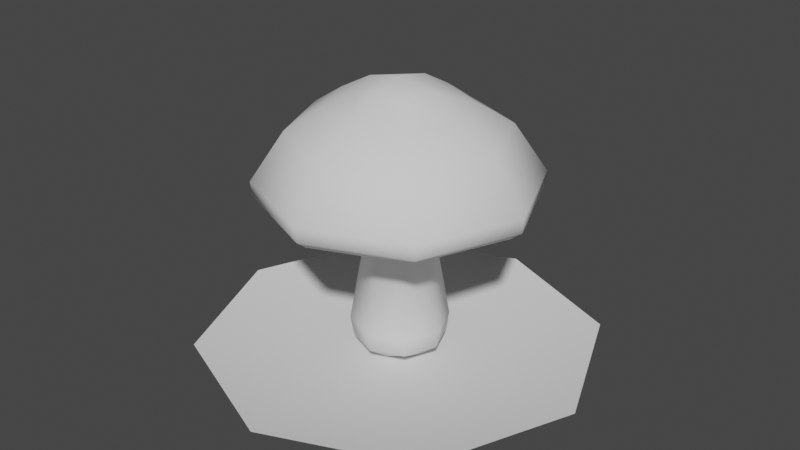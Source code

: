 # Source: mushroom.blend  (saved by Blender 3.3.6; exported with 4.5.12 LTS)
import bpy
from mathutils import Matrix  # noqa: F401  (used for matrix-valued properties, if any)

bpy.ops.wm.read_factory_settings(use_empty=True)
scene = bpy.context.scene
scene.name = 'Scene'

# ---- node groups
ng_auto_smooth = bpy.data.node_groups.new('Auto Smooth', 'GeometryNodeTree')
_s = ng_auto_smooth.interface.new_socket(name='Geometry', in_out='OUTPUT', socket_type='NodeSocketGeometry')
_s = ng_auto_smooth.interface.new_socket(name='Geometry', in_out='INPUT', socket_type='NodeSocketGeometry')
_s = ng_auto_smooth.interface.new_socket(name='Angle', in_out='INPUT', socket_type='NodeSocketFloat')
_s.subtype = 'ANGLE'
_s.min_value = 0.0
_s.max_value = 3.142
ng_auto_smooth.is_modifier = True
_N = ng_auto_smooth.nodes; _L = ng_auto_smooth.links
n0 = _N.new('NodeGroupOutput'); n0.name = 'Group Output'; n0.location = (480, -100)
n1 = _N.new('NodeGroupInput'); n1.name = 'Group Input'; n1.location = (-420, -300)
n2 = _N.new('NodeGroupInput'); n2.name = 'Group Input.001'; n2.location = (-60, -100)
n3 = _N.new('GeometryNodeSetShadeSmooth'); n3.name = 'Set Shade Smooth'; n3.location = (120, -100)
n3.domain = 'EDGE'
n4 = _N.new('GeometryNodeSetShadeSmooth'); n4.name = 'Set Shade Smooth.001'; n4.location = (300, -100)
n5 = _N.new('GeometryNodeInputMeshEdgeAngle'); n5.name = 'Edge Angle'; n5.location = (-420, -220)
n6 = _N.new('GeometryNodeInputEdgeSmooth'); n6.name = 'Is Edge Smooth'; n6.location = (-60, -160)
n7 = _N.new('GeometryNodeInputShadeSmooth'); n7.name = 'Is Face Smooth'; n7.location = (-240, -340)
n8 = _N.new('FunctionNodeBooleanMath'); n8.name = 'Boolean Math'; n8.location = (-60, -220)
n9 = _N.new('FunctionNodeCompare'); n9.name = 'Compare'; n9.location = (-240, -180)
n9.operation = 'LESS_EQUAL'
_L.new(n5.outputs[0], n9.inputs[0])
_L.new(n4.outputs[0], n0.inputs[0])
_L.new(n1.outputs[1], n9.inputs[1])
_L.new(n9.outputs[0], n8.inputs[0])
_L.new(n7.outputs[0], n8.inputs[1])
_L.new(n2.outputs[0], n3.inputs[0])
_L.new(n6.outputs[0], n3.inputs[1])
_L.new(n3.outputs[0], n4.inputs[0])
_L.new(n8.outputs[0], n3.inputs[2])
n0.is_active_output = True

# ---- world
world_world = bpy.data.worlds.new('World'); scene.world = world_world
world_world.use_nodes = True; world_world.node_tree.nodes.clear()
_N = world_world.node_tree.nodes; _L = world_world.node_tree.links
n0 = _N.new('ShaderNodeOutputWorld'); n0.name = 'World Output'; n0.location = (300, 300)
n1 = _N.new('ShaderNodeBackground'); n1.name = 'Background'; n1.location = (10, 300)
n1.inputs[0].default_value = (0.05088, 0.05088, 0.05088, 1.0)
_L.new(n1.outputs[0], n0.inputs[0])
n0.is_active_output = True
world_world.color = (0.05088, 0.05088, 0.05088)
world_world.use_sun_shadow = False
world_world.sun_shadow_jitter_overblur = 0.0

# ---- meshes
me_mushroom = bpy.data.meshes.new('mushroom')
me_mushroom.from_pydata([(1.73e-09, 0.1457, 0.06748), (5.613e-09, 0.2467, 2.001), (0.103, 0.103, 0.08711), (0.1744, 0.1744, 1.971), (0.1457, -4.335e-10, 0.06748), (0.2467, 0.0, 2.001), (0.103, -0.103, 0.08711), (0.1744, -0.1744, 1.971), (1.73e-09, -0.1457, 0.06748), (5.613e-09, -0.2467, 2.001), (-0.103, -0.103, 0.08711), (-0.1744, -0.1744, 1.971), (-0.1457, -4.335e-10, 0.06748), (-0.2467, 0.0, 2.001), (-0.103, 0.103, 0.08711), (-0.1744, 0.1744, 1.971), (-0.4891, 0.0, 1.87), (-0.3458, -0.3458, 1.855), (3.807e-09, -0.4891, 1.87), (0.3458, -0.3458, 1.855), (0.4891, 0.0, 1.87), (0.3458, 0.3458, 1.855), (3.807e-09, 0.4891, 1.87), (0.0, 0.0, 2.056), (2.001e-09, 0.7315, 1.713), (0.5172, 0.5172, 1.713), (0.7315, 0.0, 1.713), (0.5172, -0.5172, 1.713), (2.001e-09, -0.7315, 1.713), (-0.5172, -0.5172, 1.713), (-0.7315, 0.0, 1.713), (-0.5172, 0.5172, 1.713), (9.435e-10, 0.8734, 1.212), (0.6176, 0.6176, 1.212), (0.8734, 0.0, 1.212), (0.6176, -0.6176, 1.212), (9.435e-10, -0.8734, 1.212), (-0.6176, -0.6176, 1.212), (-0.8734, 0.0, 1.212), (-0.6176, 0.6176, 1.212), (3.037e-10, 0.9592, 1.375), (3.601e-10, 0.9517, 1.275), (0.6729, 0.6729, 1.275), (0.6783, 0.6783, 1.375), (0.9517, 0.0, 1.275), (0.9592, 0.0, 1.375), (0.6729, -0.6729, 1.275), (0.6783, -0.6783, 1.375), (3.601e-10, -0.9517, 1.275), (3.037e-10, -0.9592, 1.375), (-0.6729, -0.6729, 1.275), (-0.6783, -0.6783, 1.375), (-0.9517, 0.0, 1.275), (-0.9592, 0.0, 1.375), (-0.6729, 0.6729, 1.275), (-0.6783, 0.6783, 1.375), (-0.3458, 0.3458, 1.855), (0.4199, 0.4199, 1.186), (0.5938, 0.0, 1.186), (0.4199, -0.4199, 1.186), (3.026e-09, -0.5938, 1.186), (-0.4199, -0.4199, 1.186), (-0.5938, 0.0, 1.186), (-0.4199, 0.4199, 1.186), (3.026e-09, 0.5938, 1.186), (0.2558, 0.2558, 1.142), (0.1505, 0.1505, 1.054), (0.3617, 0.0, 1.142), (0.2129, -1.339e-09, 1.054), (0.2558, -0.2558, 1.142), (0.1505, -0.1505, 1.054), (4.756e-09, -0.3617, 1.142), (6.088e-09, -0.2129, 1.054), (-0.2558, -0.2558, 1.142), (-0.1505, -0.1505, 1.054), (-0.3617, 0.0, 1.142), (-0.2129, -1.339e-09, 1.054), (-0.2558, 0.2558, 1.142), (-0.1505, 0.1505, 1.054), (6.088e-09, 0.2129, 1.054), (4.756e-09, 0.3617, 1.142), (-0.2406, 0.2406, 0.3351), (-0.225, 0.225, 0.1975), (-0.3182, -6.051e-10, 0.1975), (-0.3403, -8.209e-10, 0.3351), (-0.225, -0.225, 0.1975), (-0.2406, -0.2406, 0.3351), (5.301e-09, -0.3403, 0.3351), (4.71e-09, -0.3182, 0.1975), (0.225, -0.225, 0.1975), (0.2406, -0.2406, 0.3351), (4.71e-09, 0.3182, 0.1975), (5.301e-09, 0.3403, 0.3351), (0.3182, -6.051e-10, 0.1975), (0.3403, -8.209e-10, 0.3351), (0.2406, 0.2406, 0.3351), (0.225, 0.225, 0.1975), (0.0, -4.335e-10, 0.03675)], [], [(22, 1, 3, 21), (21, 3, 5, 20), (20, 5, 7, 19), (19, 7, 9, 18), (18, 9, 11, 17), (17, 11, 13, 16), (23, 13, 11, 9), (16, 13, 15, 56), (56, 15, 1, 22), (97, 4, 6, 8), (55, 31, 24, 40), (1, 15, 13, 23), (53, 30, 31, 55), (51, 29, 30, 53), (49, 28, 29, 51), (47, 27, 28, 49), (45, 26, 27, 47), (40, 24, 25, 43), (43, 25, 26, 45), (38, 52, 54, 39), (37, 50, 52, 38), (36, 48, 50, 37), (35, 46, 48, 36), (34, 44, 46, 35), (33, 42, 44, 34), (39, 54, 41, 32), (65, 57, 58, 67), (95, 66, 68, 94), (67, 58, 59, 69), (69, 59, 60, 71), (71, 60, 61, 73), (73, 61, 62, 75), (75, 62, 63, 77), (77, 63, 64, 80), (64, 32, 33, 57), (57, 33, 34, 58), (58, 34, 35, 59), (59, 35, 36, 60), (60, 36, 37, 61), (61, 37, 38, 62), (62, 38, 39, 63), (63, 39, 32, 64), (55, 40, 41, 54), (53, 55, 54, 52), (51, 53, 52, 50), (49, 51, 50, 48), (47, 49, 48, 46), (45, 47, 46, 44), (43, 45, 44, 42), (40, 43, 42, 41), (32, 41, 42, 33), (5, 23, 9, 7), (3, 1, 23, 5), (31, 56, 22, 24), (30, 16, 56, 31), (29, 17, 16, 30), (28, 18, 17, 29), (27, 19, 18, 28), (26, 20, 19, 27), (25, 21, 20, 26), (24, 22, 21, 25), (14, 82, 91, 0), (81, 78, 79, 92), (8, 88, 85, 10), (6, 89, 88, 8), (4, 93, 89, 6), (80, 64, 57, 65), (0, 91, 96, 2), (80, 65, 66, 79), (65, 67, 68, 66), (67, 69, 70, 68), (69, 71, 72, 70), (71, 73, 74, 72), (73, 75, 76, 74), (75, 77, 78, 76), (77, 80, 79, 78), (2, 96, 93, 4), (94, 68, 70, 90), (90, 70, 72, 87), (87, 72, 74, 86), (86, 74, 76, 84), (84, 76, 78, 81), (10, 85, 83, 12), (92, 79, 66, 95), (84, 81, 82, 83), (90, 87, 88, 89), (92, 95, 96, 91), (86, 84, 83, 85), (94, 90, 89, 93), (81, 92, 91, 82), (87, 86, 85, 88), (95, 94, 93, 96), (12, 83, 82, 14), (0, 2, 4, 97), (12, 97, 8, 10), (14, 0, 97, 12)])
me_mushroom.polygons.foreach_set('use_smooth', [True] * 96)
_uv = me_mushroom.uv_layers.new(name='UVMap')
_uv.uv.foreach_set('vector', [1.0, 0.9375, 1.0, 1.0, 0.875, 1.0, 0.875, 0.9375, 0.875, 0.9375, 0.875, 1.0, 0.75, 1.0, 0.75, 0.9375, 0.75, 0.9375, 0.75, 1.0, 0.625, 1.0, 0.625, 0.9375, 0.625, 0.9375, 0.625, 1.0, 0.5, 1.0, 0.5, 0.9375, 0.5, 0.9375, 0.5, 1.0, 0.375, 1.0, 0.375, 0.9375, 0.375, 0.9375, 0.375, 1.0, 0.25, 1.0, 0.25, 0.9375, 0.25, 0.25, 0.01, 0.25, 0.08029, 0.08029, 0.25, 0.01, 0.25, 0.9375, 0.25, 1.0, 0.125, 1.0, 0.125, 0.9375, 0.125, 0.9375, 0.125, 1.0, 0.0, 1.0, 0.0, 0.9375, 0.75, 0.25, 0.99, 0.25, 0.9197, 0.08029, 0.75, 0.01, 0.125, 0.769, 0.125, 0.875, 0.0, 0.875, 0.0, 0.769, 0.25, 0.49, 0.08029, 0.4197, 0.01, 0.25, 0.25, 0.25, 0.25, 0.769, 0.25, 0.875, 0.125, 0.875, 0.125, 0.769, 0.375, 0.769, 0.375, 0.875, 0.25, 0.875, 0.25, 0.769, 0.5, 0.769, 0.5, 0.875, 0.375, 0.875, 0.375, 0.769, 0.625, 0.769, 0.625, 0.875, 0.5, 0.875, 0.5, 0.769, 0.75, 0.769, 0.75, 0.875, 0.625, 0.875, 0.625, 0.769, 1.0, 0.769, 1.0, 0.875, 0.875, 0.875, 0.875, 0.769, 0.875, 0.769, 0.875, 0.875, 0.75, 0.875, 0.75, 0.769, 0.25, 0.7396, 0.25, 0.746, 0.125, 0.746, 0.125, 0.7396, 0.375, 0.7396, 0.375, 0.746, 0.25, 0.746, 0.25, 0.7396, 0.5, 0.7396, 0.5, 0.746, 0.375, 0.746, 0.375, 0.7396, 0.625, 0.7396, 0.625, 0.746, 0.5, 0.746, 0.5, 0.7396, 0.75, 0.7396, 0.75, 0.746, 0.625, 0.746, 0.625, 0.7396, 0.875, 0.7396, 0.875, 0.746, 0.75, 0.746, 0.75, 0.7396, 0.125, 0.7396, 0.125, 0.746, 0.0, 0.746, 0.0, 0.7396, 0.875, 0.6974, 0.875, 0.7165, 0.75, 0.7165, 0.75, 0.6974, 0.875, 0.5651, 0.875, 0.6884, 0.75, 0.6884, 0.75, 0.5651, 0.75, 0.6974, 0.75, 0.7165, 0.625, 0.7165, 0.625, 0.6974, 0.625, 0.6974, 0.625, 0.7165, 0.5, 0.7165, 0.5, 0.6974, 0.5, 0.6974, 0.5, 0.7165, 0.375, 0.7165, 0.375, 0.6974, 0.375, 0.6974, 0.375, 0.7165, 0.25, 0.7165, 0.25, 0.6974, 0.25, 0.6974, 0.25, 0.7165, 0.125, 0.7165, 0.125, 0.6974, 0.125, 0.6974, 0.125, 0.7165, 0.0, 0.7165, 0.0, 0.6974, 1.0, 0.7165, 1.0, 0.7396, 0.875, 0.7396, 0.875, 0.7165, 0.875, 0.7165, 0.875, 0.7396, 0.75, 0.7396, 0.75, 0.7165, 0.75, 0.7165, 0.75, 0.7396, 0.625, 0.7396, 0.625, 0.7165, 0.625, 0.7165, 0.625, 0.7396, 0.5, 0.7396, 0.5, 0.7165, 0.5, 0.7165, 0.5, 0.7396, 0.375, 0.7396, 0.375, 0.7165, 0.375, 0.7165, 0.375, 0.7396, 0.25, 0.7396, 0.25, 0.7165, 0.25, 0.7165, 0.25, 0.7396, 0.125, 0.7396, 0.125, 0.7165, 0.125, 0.7165, 0.125, 0.7396, 0.0, 0.7396, 0.0, 0.7165, 0.125, 0.769, 0.0, 0.769, 0.0, 0.746, 0.125, 0.746, 0.25, 0.769, 0.125, 0.769, 0.125, 0.746, 0.25, 0.746, 0.375, 0.769, 0.25, 0.769, 0.25, 0.746, 0.375, 0.746, 0.5, 0.769, 0.375, 0.769, 0.375, 0.746, 0.5, 0.746, 0.625, 0.769, 0.5, 0.769, 0.5, 0.746, 0.625, 0.746, 0.75, 0.769, 0.625, 0.769, 0.625, 0.746, 0.75, 0.746, 0.875, 0.769, 0.75, 0.769, 0.75, 0.746, 0.875, 0.746, 1.0, 0.769, 0.875, 0.769, 0.875, 0.746, 1.0, 0.746, 1.0, 0.7396, 1.0, 0.746, 0.875, 0.746, 0.875, 0.7396, 0.49, 0.25, 0.25, 0.25, 0.25, 0.01, 0.4197, 0.08029, 0.4197, 0.4197, 0.25, 0.49, 0.25, 0.25, 0.49, 0.25, 0.125, 0.875, 0.125, 0.9375, 0.0, 0.9375, 0.0, 0.875, 0.25, 0.875, 0.25, 0.9375, 0.125, 0.9375, 0.125, 0.875, 0.375, 0.875, 0.375, 0.9375, 0.25, 0.9375, 0.25, 0.875, 0.5, 0.875, 0.5, 0.9375, 0.375, 0.9375, 0.375, 0.875, 0.625, 0.875, 0.625, 0.9375, 0.5, 0.9375, 0.5, 0.875, 0.75, 0.875, 0.75, 0.9375, 0.625, 0.9375, 0.625, 0.875, 0.875, 0.875, 0.875, 0.9375, 0.75, 0.9375, 0.75, 0.875, 1.0, 0.875, 1.0, 0.9375, 0.875, 0.9375, 0.875, 0.875, 0.125, 0.5, 0.125, 0.5415, 0.0, 0.5415, 0.0, 0.5, 0.125, 0.5651, 0.125, 0.6884, 0.0, 0.6884, 0.0, 0.5651, 0.5, 0.5, 0.5, 0.5415, 0.375, 0.5415, 0.375, 0.5, 0.625, 0.5, 0.625, 0.5415, 0.5, 0.5415, 0.5, 0.5, 0.75, 0.5, 0.75, 0.5415, 0.625, 0.5415, 0.625, 0.5, 1.0, 0.6974, 1.0, 0.7165, 0.875, 0.7165, 0.875, 0.6974, 1.0, 0.5, 1.0, 0.5415, 0.875, 0.5415, 0.875, 0.5, 1.0, 0.6974, 0.875, 0.6974, 0.875, 0.6884, 1.0, 0.6884, 0.875, 0.6974, 0.75, 0.6974, 0.75, 0.6884, 0.875, 0.6884, 0.75, 0.6974, 0.625, 0.6974, 0.625, 0.6884, 0.75, 0.6884, 0.625, 0.6974, 0.5, 0.6974, 0.5, 0.6884, 0.625, 0.6884, 0.5, 0.6974, 0.375, 0.6974, 0.375, 0.6884, 0.5, 0.6884, 0.375, 0.6974, 0.25, 0.6974, 0.25, 0.6884, 0.375, 0.6884, 0.25, 0.6974, 0.125, 0.6974, 0.125, 0.6884, 0.25, 0.6884, 0.125, 0.6974, 0.0, 0.6974, 0.0, 0.6884, 0.125, 0.6884, 0.875, 0.5, 0.875, 0.5415, 0.75, 0.5415, 0.75, 0.5, 0.75, 0.5651, 0.75, 0.6884, 0.625, 0.6884, 0.625, 0.5651, 0.625, 0.5651, 0.625, 0.6884, 0.5, 0.6884, 0.5, 0.5651, 0.5, 0.5651, 0.5, 0.6884, 0.375, 0.6884, 0.375, 0.5651, 0.375, 0.5651, 0.375, 0.6884, 0.25, 0.6884, 0.25, 0.5651, 0.25, 0.5651, 0.25, 0.6884, 0.125, 0.6884, 0.125, 0.5651, 0.375, 0.5, 0.375, 0.5415, 0.25, 0.5415, 0.25, 0.5, 1.0, 0.5651, 1.0, 0.6884, 0.875, 0.6884, 0.875, 0.5651, 0.25, 0.5651, 0.125, 0.5651, 0.125, 0.5415, 0.25, 0.5415, 0.625, 0.5651, 0.5, 0.5651, 0.5, 0.5415, 0.625, 0.5415, 1.0, 0.5651, 0.875, 0.5651, 0.875, 0.5415, 1.0, 0.5415, 0.375, 0.5651, 0.25, 0.5651, 0.25, 0.5415, 0.375, 0.5415, 0.75, 0.5651, 0.625, 0.5651, 0.625, 0.5415, 0.75, 0.5415, 0.125, 0.5651, 0.0, 0.5651, 0.0, 0.5415, 0.125, 0.5415, 0.5, 0.5651, 0.375, 0.5651, 0.375, 0.5415, 0.5, 0.5415, 0.875, 0.5651, 0.75, 0.5651, 0.75, 0.5415, 0.875, 0.5415, 0.25, 0.5, 0.25, 0.5415, 0.125, 0.5415, 0.125, 0.5, 0.75, 0.49, 0.9197, 0.4197, 0.99, 0.25, 0.75, 0.25, 0.51, 0.25, 0.75, 0.25, 0.75, 0.01, 0.5803, 0.08029, 0.5803, 0.4197, 0.75, 0.49, 0.75, 0.25, 0.51, 0.25])
me_mushroom.update()
me_bowl = bpy.data.meshes.new('bowl')
me_bowl.from_pydata([(7.619e-10, 0.8977, 0.041), (-3.063e-09, 1.411, 0.1702), (0.6348, 0.6348, 0.041), (0.9978, 0.9978, 0.1702), (0.8977, 0.0, 0.041), (1.411, 0.0, 0.1702), (0.6348, -0.6348, 0.041), (0.9978, -0.9978, 0.1702), (7.619e-10, -0.8977, 0.041), (-3.063e-09, -1.411, 0.1702), (-0.6348, -0.6348, 0.041), (-0.9978, -0.9978, 0.1702), (-0.8977, 0.0, 0.041), (-1.411, 0.0, 0.1702), (-0.6348, 0.6348, 0.041), (-0.9978, 0.9978, 0.1702), (0.5776, 0.5776, 0.05218), (1.365e-09, 0.8168, 0.05218), (0.8168, 6.276e-09, 0.05218), (0.5776, -0.5776, 0.05218), (1.365e-09, -0.8168, 0.05218), (-0.5776, -0.5776, 0.05218), (-0.8168, 6.276e-09, 0.05218), (-0.5776, 0.5776, 0.05218), (-2.591e-09, 0.7055, 0.02803), (0.4989, 0.4989, 0.02803), (0.7055, 0.0, 0.02803), (0.4989, -0.4989, 0.02803), (-2.591e-09, -0.7055, 0.02803), (-0.4989, -0.4989, 0.02803), (-0.7055, 0.0, 0.02803), (-0.4989, 0.4989, 0.02803), (-2.591e-09, 0.7055, -0.01552), (0.4989, 0.4989, -0.01552), (0.7055, 0.0, -0.01552), (0.4989, -0.4989, -0.01552), (-2.591e-09, -0.7055, -0.01552), (-0.4989, -0.4989, -0.01552), (-0.7055, 0.0, -0.01552), (-0.4989, 0.4989, -0.01552)], [], [(0, 1, 3, 2), (2, 3, 5, 4), (4, 5, 7, 6), (6, 7, 9, 8), (8, 9, 11, 10), (10, 11, 13, 12), (5, 3, 16, 18), (12, 13, 15, 14), (14, 15, 1, 0), (4, 6, 27, 26), (16, 17, 23, 22, 21, 20, 19, 18), (11, 9, 20, 21), (1, 15, 23, 17), (3, 1, 17, 16), (7, 5, 18, 19), (13, 11, 21, 22), (9, 7, 19, 20), (15, 13, 22, 23), (24, 25, 33, 32), (10, 12, 30, 29), (6, 8, 28, 27), (12, 14, 31, 30), (2, 4, 26, 25), (8, 10, 29, 28), (14, 0, 24, 31), (0, 2, 25, 24), (32, 33, 34, 35, 36, 37, 38, 39), (31, 24, 32, 39), (29, 30, 38, 37), (27, 28, 36, 35), (25, 26, 34, 33), (30, 31, 39, 38), (28, 29, 37, 36), (26, 27, 35, 34)])
me_bowl.polygons.foreach_set('use_smooth', [True] * 34)
_uv = me_bowl.uv_layers.new(name='UVMap')
_uv.uv.foreach_set('vector', [1.0, 0.5, 1.0, 1.0, 0.875, 1.0, 0.875, 0.5, 0.875, 0.5, 0.875, 1.0, 0.75, 1.0, 0.75, 0.5, 0.75, 0.5, 0.75, 1.0, 0.625, 1.0, 0.625, 0.5, 0.625, 0.5, 0.625, 1.0, 0.5, 1.0, 0.5, 0.5, 0.5, 0.5, 0.5, 1.0, 0.375, 1.0, 0.375, 0.5, 0.375, 0.5, 0.375, 1.0, 0.25, 1.0, 0.25, 0.5, 0.75, 1.0, 0.875, 1.0, 0.875, 1.0, 0.75, 1.0, 0.25, 0.5, 0.25, 1.0, 0.125, 1.0, 0.125, 0.5, 0.125, 0.5, 0.125, 1.0, 0.0, 1.0, 0.0, 0.5, 0.75, 0.5, 0.625, 0.5, 0.625, 0.5, 0.75, 0.5, 0.4197, 0.4197, 0.25, 0.49, 0.08029, 0.4197, 0.01, 0.25, 0.08029, 0.08029, 0.25, 0.01, 0.4197, 0.08029, 0.49, 0.25, 0.375, 1.0, 0.5, 1.0, 0.5, 1.0, 0.375, 1.0, 0.0, 1.0, 0.125, 1.0, 0.125, 1.0, 0.0, 1.0, 0.875, 1.0, 1.0, 1.0, 1.0, 1.0, 0.875, 1.0, 0.625, 1.0, 0.75, 1.0, 0.75, 1.0, 0.625, 1.0, 0.25, 1.0, 0.375, 1.0, 0.375, 1.0, 0.25, 1.0, 0.5, 1.0, 0.625, 1.0, 0.625, 1.0, 0.5, 1.0, 0.125, 1.0, 0.25, 1.0, 0.25, 1.0, 0.125, 1.0, 1.0, 0.5, 0.875, 0.5, 0.875, 0.5, 1.0, 0.5, 0.375, 0.5, 0.25, 0.5, 0.25, 0.5, 0.375, 0.5, 0.625, 0.5, 0.5, 0.5, 0.5, 0.5, 0.625, 0.5, 0.25, 0.5, 0.125, 0.5, 0.125, 0.5, 0.25, 0.5, 0.875, 0.5, 0.75, 0.5, 0.75, 0.5, 0.875, 0.5, 0.5, 0.5, 0.375, 0.5, 0.375, 0.5, 0.5, 0.5, 0.125, 0.5, 0.0, 0.5, 0.0, 0.5, 0.125, 0.5, 1.0, 0.5, 0.875, 0.5, 0.875, 0.5, 1.0, 0.5, 0.75, 0.49, 0.9197, 0.4197, 0.99, 0.25, 0.9197, 0.08029, 0.75, 0.01, 0.5803, 0.08029, 0.51, 0.25, 0.5803, 0.4197, 0.125, 0.5, 0.0, 0.5, 0.0, 0.5, 0.125, 0.5, 0.375, 0.5, 0.25, 0.5, 0.25, 0.5, 0.375, 0.5, 0.625, 0.5, 0.5, 0.5, 0.5, 0.5, 0.625, 0.5, 0.875, 0.5, 0.75, 0.5, 0.75, 0.5, 0.875, 0.5, 0.25, 0.5, 0.125, 0.5, 0.125, 0.5, 0.25, 0.5, 0.5, 0.5, 0.375, 0.5, 0.375, 0.5, 0.5, 0.5, 0.75, 0.5, 0.625, 0.5, 0.625, 0.5, 0.75, 0.5])
me_bowl.update()

# ---- objects
ob_mushroom = bpy.data.objects.new('mushroom', me_mushroom)
ob_bowl = bpy.data.objects.new('bowl', me_bowl)

# ---- transforms, parenting, visibility, modifiers, constraints
ob_mushroom.location = (0.0, 0.0, 0.0)
ob_bowl.location = (0.0, 0.0, 0.0)
_m = ob_bowl.modifiers.new('Auto Smooth', 'NODES')
_m.node_group = ng_auto_smooth
_gi = [s.identifier for s in ng_auto_smooth.interface.items_tree if s.item_type == 'SOCKET' and s.in_out == 'INPUT']
_m[_gi[1]] = 1.363  # Angle

# ---- collection membership
scene.collection.objects.link(ob_mushroom)
scene.collection.objects.link(ob_bowl)

# ---- scene / render settings (as saved in the file)
scene.frame_start = 1; scene.frame_end = 250; scene.frame_set(1)
scene.render.engine = 'BLENDER_EEVEE_NEXT'
scene.cycles.sampling_pattern = 'TABULATED_SOBOL'
scene.cycles.use_light_tree = False
scene.view_settings.view_transform = 'Filmic'
bpy.context.view_layer.update()

# ---- added for rendering (the .blend has no active camera and no usable light): camera, sun
cam_auto = bpy.data.cameras.new('AutoCamera')
cam_auto.lens = 50.0
cam_auto.sensor_width = 36.0
cam_auto.clip_end = 1000.0
ob_auto_camera = bpy.data.objects.new('AutoCamera', cam_auto)
scene.collection.objects.link(ob_auto_camera)
ob_auto_camera.location = (4.1605, -4.9926, 4.34854)
ob_auto_camera.rotation_euler = (1.09748, -7.21219e-08, 0.694738)
scene.camera = ob_auto_camera
light_auto_sun = bpy.data.lights.new('AutoSun', 'SUN')
light_auto_sun.energy = 3.0
light_auto_sun.angle = 0.0523599
ob_auto_sun = bpy.data.objects.new('AutoSun', light_auto_sun)
scene.collection.objects.link(ob_auto_sun)
ob_auto_sun.rotation_euler = (0.872665, 0.174533, 0.523599)
bpy.context.view_layer.update()
